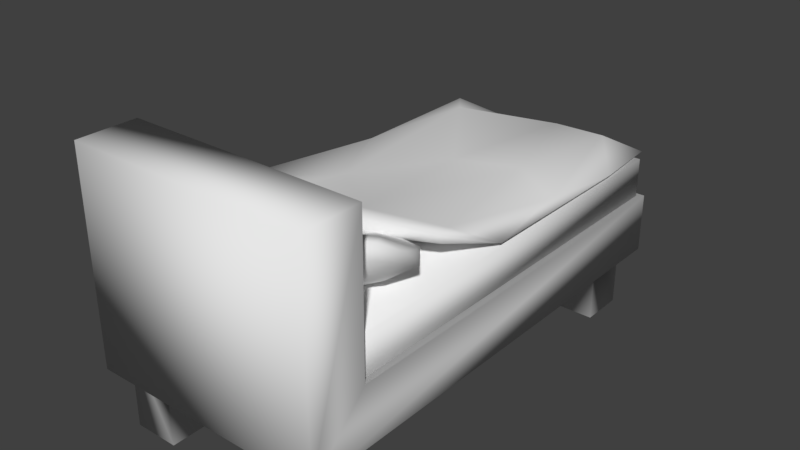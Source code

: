 # Source: Lit.blend  (saved by Blender 2.79.0; exported with 4.5.12 LTS)
import bpy
from mathutils import Matrix  # noqa: F401  (used for matrix-valued properties, if any)

bpy.ops.wm.read_factory_settings(use_empty=True)
scene = bpy.context.scene
scene.name = 'Scene'

# ---- collections
col_collection_1 = bpy.data.collections.new('Collection 1'); scene.collection.children.link(col_collection_1)

# ---- materials (node trees are filled in below, after node groups)
mat_material = bpy.data.materials.new('Material')
mat_material.alpha_threshold = 0.0
mat_material.use_transparent_shadow = False
mat_material.roughness = 0.5
mat_material.line_color = (0.0, 0.0, 0.0, 1.0)

# ---- material node trees

# ---- world
world_world = bpy.data.worlds.new('World'); scene.world = world_world
world_world.color = (0.05088, 0.05088, 0.05088)
world_world.use_sun_shadow = False
world_world.sun_shadow_jitter_overblur = 0.0
world_world.cycles.sampling_method = 'MANUAL'

# ---- meshes
me_icosphere_002 = bpy.data.meshes.new('Icosphere.002')
me_icosphere_002.from_pydata([(0.002781, 0.1608, -0.1277), (0.8281, -1.063, 0.1382), (-0.5153, -1.451, 0.1686), (-0.9107, 0.1608, -0.06267), (-0.3224, 1.648, -0.2789), (0.8261, 1.398, -0.1227), (0.328, -1.399, 0.316), (-1.015, -1.218, 0.1358), (-0.876, 1.398, 0.04257), (0.5274, 1.648, -0.1095), (0.903, 0.1608, 0.04257), (0.002781, 0.1608, 0.1076), (-0.3813, -1.242, 0.01064), (0.5032, -0.5664, -0.1101), (0.3121, -1.371, 0.1678), (0.8514, 0.1608, -0.0719), (0.5032, 0.8879, -0.1101), (-0.6158, 0.1608, -0.1101), (-0.8609, -1.223, 0.04925), (-0.1884, 1.337, -0.1101), (-0.8343, 1.337, -0.0719), (0.5115, 1.55, -0.2882), (0.9696, -0.5664, -0.01005), (0.9696, 0.8879, -0.01005), (0.002781, -1.581, 0.2425), (0.8457, -1.132, 0.2389), (-1.036, -0.5664, -0.1399), (-0.8817, -1.34, 0.1547), (-0.9721, 1.55, -0.0903), (-1.116, 0.8879, -0.1809), (0.8938, 1.55, -0.04309), (-0.1635, 1.671, -0.2677), (0.7864, -0.9534, 0.2071), (-0.4994, -1.309, 0.2188), (-0.8592, 0.1608, 0.05181), (-0.3065, 1.55, -0.1003), (0.635, 1.337, 0.09849), (0.1939, -1.142, 0.2402), (0.6213, 0.1608, 0.2096), (-0.4976, -0.5664, 0.09004), (-0.4976, 0.8879, 0.201), (0.1939, 1.337, 0.09004)], [], [(0, 13, 12), (1, 13, 15), (0, 12, 17), (0, 17, 19), (0, 19, 16), (1, 15, 22), (2, 14, 24), (3, 18, 26), (4, 20, 28), (5, 21, 30), (1, 22, 25), (2, 24, 27), (3, 26, 29), (4, 28, 31), (5, 30, 23), (6, 32, 37), (7, 33, 39), (8, 34, 40), (9, 35, 41), (10, 36, 38), (38, 41, 11), (38, 36, 41), (36, 9, 41), (41, 40, 11), (41, 35, 40), (35, 8, 40), (40, 39, 11), (40, 34, 39), (34, 7, 39), (39, 37, 11), (39, 33, 37), (33, 6, 37), (37, 38, 11), (37, 32, 38), (32, 10, 38), (23, 36, 10), (23, 30, 36), (30, 9, 36), (31, 35, 9), (31, 28, 35), (28, 8, 35), (29, 34, 8), (29, 26, 34), (26, 7, 34), (27, 33, 7), (27, 24, 33), (24, 6, 33), (25, 32, 6), (25, 22, 32), (22, 10, 32), (30, 31, 9), (30, 21, 31), (21, 4, 31), (28, 29, 8), (28, 20, 29), (20, 3, 29), (26, 27, 7), (26, 18, 27), (18, 2, 27), (24, 25, 6), (24, 14, 25), (14, 1, 25), (22, 23, 10), (22, 15, 23), (15, 5, 23), (16, 21, 5), (16, 19, 21), (19, 4, 21), (19, 20, 4), (19, 17, 20), (17, 3, 20), (17, 18, 3), (17, 12, 18), (12, 2, 18), (15, 16, 5), (15, 13, 16), (13, 0, 16), (12, 14, 2), (12, 13, 14), (13, 1, 14)])
me_icosphere_002.polygons.foreach_set('use_smooth', [True] * 80)
_uv = me_icosphere_002.uv_layers.new(name='UVMap')
_uv.uv.foreach_set('vector', [0.2294, 0.3113, 0.1241, 0.181, 0.3325, 0.06811, 0.05442, 0.08564, 0.1241, 0.181, 0.03599, 0.3028, 0.2294, 0.3113, 0.3325, 0.06811, 0.3699, 0.3159, 0.2294, 0.3113, 0.3699, 0.3159, 0.2586, 0.5158, 0.2294, 0.3113, 0.2586, 0.5158, 0.1068, 0.4324, 0.05442, 0.08564, 0.03599, 0.3028, 0.01737, 0.1744, 0.3643, 0.02877, 0.1752, 0.03586, 0.2475, 0.0, 0.4366, 0.317, 0.441, 0.07431, 0.4743, 0.1944, 0.2866, 0.5753, 0.4053, 0.5201, 0.4345, 0.5597, 0.02735, 0.5183, 0.09825, 0.5517, 0.009566, 0.5419, 0.9825, 0.6578, 0.9952, 0.7226, 0.9622, 0.6527, 0.5251, 0.6397, 0.5304, 0.5702, 0.5304, 0.6871, 0.4366, 0.317, 0.4743, 0.1944, 0.4754, 0.4477, 0.9247, 0.5991, 0.9622, 0.4868, 0.9261, 0.627, 0.02735, 0.5183, 0.009566, 0.5419, 0.0, 0.4259, 0.6175, 0.5395, 0.5149, 0.4582, 0.6491, 0.4935, 0.9247, 0.5074, 0.8066, 0.5238, 0.8091, 0.3918, 0.9016, 0.05147, 0.8939, 0.2659, 0.8131, 0.1429, 0.5834, 0.0, 0.773, 0.01963, 0.6575, 0.06012, 0.4926, 0.2605, 0.557, 0.05907, 0.556, 0.2658, 0.556, 0.2658, 0.6575, 0.06012, 0.6973, 0.2649, 0.556, 0.2658, 0.557, 0.05907, 0.6575, 0.06012, 0.557, 0.05907, 0.5834, 0.0, 0.6575, 0.06012, 0.6575, 0.06012, 0.8131, 0.1429, 0.6973, 0.2649, 0.6575, 0.06012, 0.773, 0.01963, 0.8131, 0.1429, 0.773, 0.01963, 0.9016, 0.05147, 0.8131, 0.1429, 0.8131, 0.1429, 0.8091, 0.3918, 0.6973, 0.2649, 0.8131, 0.1429, 0.8939, 0.2659, 0.8091, 0.3918, 0.8939, 0.2659, 0.9247, 0.5074, 0.8091, 0.3918, 0.8091, 0.3918, 0.6491, 0.4935, 0.6973, 0.2649, 0.8091, 0.3918, 0.8066, 0.5238, 0.6491, 0.4935, 0.8066, 0.5238, 0.6175, 0.5395, 0.6491, 0.4935, 0.6491, 0.4935, 0.556, 0.2658, 0.6973, 0.2649, 0.6491, 0.4935, 0.5149, 0.4582, 0.556, 0.2658, 0.5149, 0.4582, 0.4926, 0.2605, 0.556, 0.2658, 0.4799, 0.133, 0.557, 0.05907, 0.4926, 0.2605, 0.4799, 0.133, 0.4994, 0.01768, 0.557, 0.05907, 0.4994, 0.01768, 0.5834, 0.0, 0.557, 0.05907, 0.9261, 0.627, 0.9622, 0.6036, 0.9531, 0.7494, 0.9261, 0.627, 0.9622, 0.4868, 0.9622, 0.6036, 0.9247, 0.02064, 0.9016, 0.05147, 0.773, 0.01963, 0.9247, 0.3703, 1.0, 0.243, 1.0, 0.4593, 0.9247, 0.3703, 0.9385, 0.1162, 1.0, 0.243, 0.9385, 0.1162, 0.9891, 0.0, 1.0, 0.243, 0.8939, 0.5286, 0.8066, 0.5238, 0.9247, 0.5074, 0.8939, 0.5286, 0.6913, 0.5702, 0.8066, 0.5238, 0.6913, 0.5702, 0.6175, 0.5395, 0.8066, 0.5238, 0.5007, 0.4899, 0.5149, 0.4582, 0.6175, 0.5395, 0.5007, 0.4899, 0.4754, 0.3849, 0.5149, 0.4582, 0.4754, 0.3849, 0.4926, 0.2605, 0.5149, 0.4582, 0.5251, 0.5702, 0.5251, 0.7586, 0.513, 0.6367, 0.513, 0.7592, 0.4754, 0.6852, 0.513, 0.5702, 0.09825, 0.5517, 0.2866, 0.5753, 0.2501, 0.5777, 0.9552, 0.4868, 0.9247, 0.3703, 1.0, 0.4593, 0.4345, 0.5597, 0.4053, 0.5201, 0.4754, 0.4477, 0.4053, 0.5201, 0.4366, 0.317, 0.4754, 0.4477, 0.4743, 0.1944, 0.4464, 0.05138, 0.4754, 0.07405, 0.4743, 0.1944, 0.441, 0.07431, 0.4464, 0.05138, 0.441, 0.07431, 0.3643, 0.02877, 0.4464, 0.05138, 0.9911, 0.4868, 0.9622, 0.6527, 0.9628, 0.5497, 0.9911, 0.4868, 0.9952, 0.553, 0.9622, 0.6527, 0.9952, 0.553, 0.9825, 0.6578, 0.9622, 0.6527, 0.4754, 0.3849, 0.4799, 0.133, 0.4926, 0.2605, 0.01737, 0.1744, 0.03599, 0.3028, 0.0, 0.4259, 0.03599, 0.3028, 0.02735, 0.5183, 0.0, 0.4259, 0.1068, 0.4324, 0.09825, 0.5517, 0.02735, 0.5183, 0.1068, 0.4324, 0.2586, 0.5158, 0.09825, 0.5517, 0.2586, 0.5158, 0.2866, 0.5753, 0.09825, 0.5517, 0.2586, 0.5158, 0.4053, 0.5201, 0.2866, 0.5753, 0.2586, 0.5158, 0.3699, 0.3159, 0.4053, 0.5201, 0.3699, 0.3159, 0.4366, 0.317, 0.4053, 0.5201, 0.3699, 0.3159, 0.441, 0.07431, 0.4366, 0.317, 0.3699, 0.3159, 0.3325, 0.06811, 0.441, 0.07431, 0.3325, 0.06811, 0.3643, 0.02877, 0.441, 0.07431, 0.03599, 0.3028, 0.1068, 0.4324, 0.02735, 0.5183, 0.03599, 0.3028, 0.1241, 0.181, 0.1068, 0.4324, 0.1241, 0.181, 0.2294, 0.3113, 0.1068, 0.4324, 0.3325, 0.06811, 0.1752, 0.03586, 0.3643, 0.02877, 0.3325, 0.06811, 0.1241, 0.181, 0.1752, 0.03586, 0.1241, 0.181, 0.05442, 0.08564, 0.1752, 0.03586])
me_icosphere_002.use_remesh_preserve_volume = False
me_icosphere_002.use_remesh_preserve_attributes = False
me_icosphere_002.use_mirror_vertex_groups = False
me_icosphere_002.update()
me_icosphere = bpy.data.meshes.new('Icosphere')
me_icosphere.from_pydata([(-0.2225, 0.5007, -0.007823), (0.2196, 0.4768, -0.02964), (-0.2348, 0.2145, -0.176), (-0.4624, 0.08307, -0.08127), (-0.2766, 0.1903, 0.09768), (0.1937, 0.4619, 0.1395), (0.3301, -0.1586, 0.188), (-0.115, -0.3686, 0.1361), (-0.1974, -0.2642, 0.2449), (0.1967, 0.0103, 0.3639), (0.5128, 0.06987, 0.3267), (0.1621, -0.3225, 0.4376), (-0.2519, 0.371, -0.1067), (0.07097, 0.5574, -0.009275), (0.03911, 0.4319, -0.1082), (0.2518, 0.5546, 0.06936), (0.05579, 0.5486, 0.09016), (-0.4338, 0.266, -0.06079), (-0.3608, 0.201, -0.1383), (-0.2765, 0.3568, 0.05419), (-0.3854, 0.1868, 0.02258), (-0.0006401, 0.4089, 0.1522), (0.4838, 0.2635, 0.133), (0.4455, 0.2997, 0.2191), (0.09174, -0.02802, -0.05186), (0.3124, 0.1174, 0.0221), (-0.3435, -0.2141, -0.03546), (-0.11, -0.1265, -0.0639), (-0.2105, -0.03187, 0.1615), (-0.3819, -0.178, 0.05066), (0.2119, 0.212, 0.2476), (-0.03251, 0.0889, 0.2268), (0.4477, -0.0781, 0.2903), (0.03683, -0.3599, 0.1698), (-0.2164, -0.3892, 0.2148), (-0.08997, -0.1993, 0.3371), (0.3693, 0.02116, 0.3937), (0.2717, -0.259, 0.3307), (0.435, -0.0925, 0.4236), (-0.07085, -0.4292, 0.2837), (-0.1193, -0.3679, 0.3476), (0.1933, -0.1598, 0.4341)], [], [(0, 13, 12), (1, 13, 15), (0, 12, 17), (0, 17, 19), (0, 19, 16), (1, 15, 22), (2, 14, 24), (3, 18, 26), (4, 20, 28), (5, 21, 30), (1, 22, 25), (2, 24, 27), (3, 26, 29), (4, 28, 31), (5, 30, 23), (6, 32, 37), (7, 33, 39), (8, 34, 40), (9, 35, 41), (10, 36, 38), (38, 41, 11), (38, 36, 41), (36, 9, 41), (41, 40, 11), (41, 35, 40), (35, 8, 40), (40, 39, 11), (40, 34, 39), (34, 7, 39), (39, 37, 11), (39, 33, 37), (33, 6, 37), (37, 38, 11), (37, 32, 38), (32, 10, 38), (23, 36, 10), (23, 30, 36), (30, 9, 36), (31, 35, 9), (31, 28, 35), (28, 8, 35), (29, 34, 8), (29, 26, 34), (26, 7, 34), (27, 33, 7), (27, 24, 33), (24, 6, 33), (25, 32, 6), (25, 22, 32), (22, 10, 32), (30, 31, 9), (30, 21, 31), (21, 4, 31), (28, 29, 8), (28, 20, 29), (20, 3, 29), (26, 27, 7), (26, 18, 27), (18, 2, 27), (24, 25, 6), (24, 14, 25), (14, 1, 25), (22, 23, 10), (22, 15, 23), (15, 5, 23), (16, 21, 5), (16, 19, 21), (19, 4, 21), (19, 20, 4), (19, 17, 20), (17, 3, 20), (17, 18, 3), (17, 12, 18), (12, 2, 18), (15, 16, 5), (15, 13, 16), (13, 0, 16), (12, 14, 2), (12, 13, 14), (13, 1, 14)])
me_icosphere.polygons.foreach_set('use_smooth', [True] * 80)
_uv = me_icosphere.uv_layers.new(name='UVMap')
_uv.uv.foreach_set('vector', [0.7448, 0.5417, 0.8178, 0.4381, 0.8155, 0.585, 0.9006, 0.4132, 0.8178, 0.4381, 0.8493, 0.3819, 0.7448, 0.5417, 0.8155, 0.585, 0.7801, 0.6656, 0.2331, 0.0, 0.419, 0.008222, 0.3089, 0.03908, 0.2331, 0.0, 0.3089, 0.03908, 0.08731, 0.06531, 0.06745, 0.3932, 0.1259, 0.3899, 0.06303, 0.5308, 0.9829, 0.1159, 1.0, 0.2556, 0.7557, 0.1801, 0.9569, 0.02038, 1.0, 0.07443, 0.7751, 0.0, 0.3707, 0.0924, 0.4238, 0.05582, 0.4238, 0.1789, 0.05752, 0.1278, 0.1626, 0.1027, 0.14, 0.2198, 0.9569, 0.3293, 0.7505, 0.3819, 0.7509, 0.2877, 0.9829, 0.1159, 0.7557, 0.1801, 0.7635, 0.09276, 0.06303, 0.63, 0.0, 0.5115, 0.05918, 0.5121, 0.3707, 0.0924, 0.4238, 0.1789, 0.2958, 0.1967, 0.05752, 0.1278, 0.14, 0.2198, 0.005199, 0.241, 0.7062, 0.6045, 0.6448, 0.6598, 0.6219, 0.5606, 0.7448, 0.4178, 0.7206, 0.4652, 0.6555, 0.4148, 0.5031, 0.2604, 0.5611, 0.2846, 0.5033, 0.3247, 0.2182, 0.2932, 0.4261, 0.2833, 0.2814, 0.3518, 0.05838, 0.338, 0.1367, 0.333, 0.15, 0.3836, 0.15, 0.3836, 0.2814, 0.3518, 0.3576, 0.3899, 0.15, 0.3836, 0.1367, 0.333, 0.2814, 0.3518, 0.1367, 0.333, 0.2182, 0.2932, 0.2814, 0.3518, 0.2814, 0.3518, 0.5033, 0.3247, 0.3576, 0.3899, 0.2814, 0.3518, 0.4261, 0.2833, 0.5033, 0.3247, 0.4261, 0.2833, 0.5031, 0.2604, 0.5033, 0.3247, 0.6213, 0.4158, 0.6555, 0.4148, 0.5611, 0.5111, 0.1801, 0.3899, 0.1801, 0.4379, 0.1259, 0.4058, 0.7014, 0.3819, 0.7448, 0.4178, 0.6555, 0.4148, 0.6555, 0.4148, 0.6219, 0.5606, 0.5611, 0.5111, 0.6555, 0.4148, 0.7206, 0.4652, 0.6219, 0.5606, 0.7206, 0.4652, 0.7062, 0.6045, 0.6219, 0.5606, 0.6219, 0.5606, 0.5669, 0.6518, 0.5611, 0.5111, 0.6219, 0.5606, 0.6448, 0.6598, 0.5669, 0.6518, 0.6448, 0.6598, 0.6254, 0.7172, 0.5669, 0.6518, 0.005199, 0.241, 0.1367, 0.333, 0.05838, 0.338, 0.005199, 0.241, 0.14, 0.2198, 0.1367, 0.333, 0.14, 0.2198, 0.2182, 0.2932, 0.1367, 0.333, 0.2958, 0.1967, 0.4261, 0.2833, 0.2182, 0.2932, 0.2958, 0.1967, 0.4238, 0.1789, 0.4261, 0.2833, 0.4238, 0.1789, 0.5031, 0.2604, 0.4261, 0.2833, 0.5611, 0.1608, 0.5611, 0.2846, 0.5031, 0.2604, 0.05918, 0.5121, 0.0, 0.5115, 0.06303, 0.3899, 0.0, 0.5115, 0.005298, 0.3952, 0.06303, 0.3899, 0.7635, 0.09276, 0.5611, 0.1076, 0.6037, 0.05389, 0.7635, 0.09276, 0.7557, 0.1801, 0.5611, 0.1076, 0.7557, 0.1801, 0.5772, 0.2468, 0.5611, 0.1076, 0.7509, 0.2877, 0.5615, 0.3091, 0.5772, 0.2468, 0.7509, 0.2877, 0.7505, 0.3819, 0.5615, 0.3091, 0.7448, 0.7592, 0.6254, 0.7172, 0.6448, 0.6598, 0.14, 0.2198, 0.2958, 0.1967, 0.2182, 0.2932, 0.14, 0.2198, 0.1626, 0.1027, 0.2958, 0.1967, 0.1626, 0.1027, 0.3707, 0.0924, 0.2958, 0.1967, 0.4238, 0.1789, 0.5611, 0.1608, 0.5031, 0.2604, 0.4238, 0.1789, 0.4238, 0.05582, 0.5611, 0.1608, 0.4238, 0.05582, 0.5029, 0.04783, 0.5611, 0.1608, 0.7751, 0.0, 0.7635, 0.09276, 0.6037, 0.05389, 0.7751, 0.0, 1.0, 0.07443, 0.7635, 0.09276, 1.0, 0.07443, 0.9829, 0.1159, 0.7635, 0.09276, 0.7557, 0.1801, 0.7509, 0.2877, 0.5772, 0.2468, 0.7557, 0.1801, 1.0, 0.2556, 0.7509, 0.2877, 1.0, 0.2556, 0.9569, 0.3293, 0.7509, 0.2877, 0.06303, 0.5308, 0.122, 0.5273, 0.1259, 0.6293, 0.06303, 0.5308, 0.1259, 0.3899, 0.122, 0.5273, 0.0, 0.1019, 0.05752, 0.1278, 0.005199, 0.241, 0.08731, 0.06531, 0.1626, 0.1027, 0.05752, 0.1278, 0.08731, 0.06531, 0.3089, 0.03908, 0.1626, 0.1027, 0.3089, 0.03908, 0.3707, 0.0924, 0.1626, 0.1027, 0.3089, 0.03908, 0.4238, 0.05582, 0.3707, 0.0924, 0.3089, 0.03908, 0.419, 0.008222, 0.4238, 0.05582, 0.419, 0.008222, 0.5029, 0.04783, 0.4238, 0.05582, 0.7801, 0.6656, 0.8528, 0.6612, 0.8437, 0.7202, 0.7801, 0.6656, 0.8155, 0.585, 0.8528, 0.6612, 0.8155, 0.585, 0.9006, 0.6202, 0.8528, 0.6612, 0.0, 0.1019, 0.08731, 0.06531, 0.05752, 0.1278, 0.1801, 0.4105, 0.2364, 0.3899, 0.2364, 0.4297, 0.8178, 0.4381, 0.7448, 0.5417, 0.7824, 0.4427, 0.8155, 0.585, 0.8862, 0.4811, 0.9006, 0.6202, 0.8155, 0.585, 0.8178, 0.4381, 0.8862, 0.4811, 0.8178, 0.4381, 0.9006, 0.4132, 0.8862, 0.4811])
me_icosphere.use_remesh_preserve_volume = False
me_icosphere.use_remesh_preserve_attributes = False
me_icosphere.use_mirror_vertex_groups = False
me_icosphere.update()
me_cube = bpy.data.meshes.new('Cube')
me_cube.from_pydata([(1.0, 2.0, 0.0), (-1.0, 2.0, 0.0), (0.5, -1.5, -1.0), (0.5, 1.5, -1.0), (-0.5, 1.5, -1.0), (-0.5, -1.5, -1.0), (0.5, -1.5, -0.25), (0.5, 1.5, -0.25), (-0.5, 1.5, -0.25), (-0.5, -1.5, -0.25), (-1.0, -1.5, 0.0), (1.0, -1.5, 0.0), (1.0, -2.0, 1.25), (-1.0, -2.0, 1.25), (-1.0, -1.5, 1.25), (1.0, -1.5, 1.25), (0.875, -1.5, -1.0), (0.875, 1.5, -1.0), (0.875, -1.5, -0.25), (0.875, 1.5, -0.25), (-0.875, 1.5, -1.0), (-0.875, -1.5, -1.0), (-0.875, 1.5, -0.25), (-0.875, -1.5, -0.25), (-0.5, 1.875, -1.0), (0.5, 1.875, -1.0), (-0.5, 1.875, -0.25), (0.5, 1.875, -0.25), (0.875, 1.875, -1.0), (0.875, 1.875, -0.25), (-0.875, 1.875, -1.0), (-0.875, 1.875, -0.25), (-0.5, -1.875, -1.0), (0.5, -1.875, -1.0), (-0.5, -1.875, -0.25), (0.5, -1.875, -0.25), (0.875, -1.875, -1.0), (0.875, -1.875, -0.25), (-0.875, -1.875, -1.0), (-0.875, -1.875, -0.25), (-0.5, 1.5, -0.5), (-1.0, -2.0, -0.5), (1.0, -2.0, -0.5), (1.0, 2.0, -0.5), (-1.0, 2.0, -0.5), (0.875, -1.5, -0.5), (0.875, 1.5, -0.5), (-0.875, 1.5, -0.5), (-0.875, -1.5, -0.5), (-0.5, 1.875, -0.5), (0.5, 1.875, -0.5), (0.875, 1.875, -0.5), (-0.875, 1.875, -0.5), (-0.5, -1.875, -0.5), (0.5, -1.875, -0.5), (0.875, -1.875, -0.5), (-0.875, -1.875, -0.5)], [], [(0, 1, 10, 11), (12, 42, 43, 0, 11, 15), (0, 43, 44, 1), (15, 14, 13, 12), (11, 10, 14, 15), (8, 4, 24, 26), (17, 3, 25, 28), (21, 5, 32, 38), (21, 38, 39, 23), (30, 20, 22, 31), (21, 23, 9, 5), (2, 6, 18, 16), (30, 24, 4, 20), (4, 8, 22, 20), (3, 17, 19, 7), (27, 29, 28, 25), (26, 24, 30, 31), (32, 34, 39, 38), (36, 37, 35, 33), (5, 9, 34, 32), (18, 37, 36, 16), (16, 36, 33, 2), (6, 2, 33, 35), (19, 17, 28, 29), (7, 27, 25, 3), (8, 22, 47, 40), (37, 18, 45, 55), (19, 29, 51, 46), (8, 26, 27, 7, 19, 18, 6, 35, 34, 9, 23, 22), (43, 51, 50, 49, 52, 44), (44, 52, 47, 48, 56, 41), (42, 41, 56, 53, 54, 55), (43, 42, 55, 45, 46, 51), (26, 8, 40, 49), (29, 27, 50, 51), (31, 22, 47, 52), (26, 31, 52, 49), (23, 39, 56, 48), (39, 34, 53, 56), (27, 26, 49, 50), (35, 37, 55, 54), (18, 19, 46, 45), (34, 35, 54, 53), (22, 23, 48, 47), (1, 44, 41, 13, 14, 10), (13, 41, 42, 12)])
me_cube.polygons.foreach_set('use_smooth', [True] * 46)
_uv = me_cube.uv_layers.new(name='UVMap')
_uv.uv.foreach_set('vector', [0.1662, 1.0, 0.0, 1.0, 4.953e-08, 0.5333, 0.1662, 0.5333, 0.1662, 0.0, 0.3116, 3.179e-08, 0.3116, 0.5333, 0.2701, 0.5333, 0.2701, 0.06667, 0.1662, 0.06667, 0.1662, 0.5333, 0.2077, 0.5333, 0.2077, 0.8, 0.1662, 0.8, 0.457, 0.8, 0.457, 0.5333, 0.4986, 0.5333, 0.4986, 0.8, 0.3116, 0.5333, 0.3116, 0.8, 0.2077, 0.8, 0.2077, 0.5333, 0.2493, 0.9, 0.2493, 0.8, 0.2805, 0.8, 0.2805, 0.9, 0.3116, 0.95, 0.2805, 0.95, 0.2805, 0.9, 0.3116, 0.9, 0.5713, 0.7833, 0.5401, 0.7833, 0.5401, 0.7333, 0.5713, 0.7333, 0.2181, 0.9, 0.2493, 0.9, 0.2493, 1.0, 0.2181, 1.0, 0.1974, 0.9, 0.1662, 0.9, 0.1662, 0.8, 0.1974, 0.8, 0.3428, 0.9, 0.3428, 0.8, 0.3739, 0.8, 0.3739, 0.9, 0.1662, 1.0, 0.1662, 0.9, 0.1974, 0.9, 0.1974, 1.0, 0.2493, 0.9, 0.2805, 0.9, 0.2805, 0.95, 0.2493, 0.95, 0.5609, 0.8, 0.5609, 0.9, 0.5298, 0.9, 0.5298, 0.8, 0.4674, 0.9, 0.4363, 0.9, 0.4363, 0.8, 0.4674, 0.8, 0.4674, 0.8, 0.4986, 0.8, 0.4986, 0.9, 0.4674, 0.9, 0.5713, 0.6333, 0.5713, 0.7333, 0.5401, 0.7333, 0.5401, 0.6333, 0.3116, 0.9, 0.3116, 0.8, 0.3428, 0.8, 0.3428, 0.9, 0.4986, 0.9, 0.4986, 0.8, 0.5298, 0.8, 0.5298, 0.9, 0.4051, 0.8, 0.4051, 0.9, 0.3739, 0.9, 0.3739, 0.8, 0.2805, 0.8, 0.3116, 0.8, 0.3116, 0.9, 0.2805, 0.9, 0.3428, 0.9, 0.3428, 0.95, 0.3116, 0.95, 0.3116, 0.9, 0.4051, 0.9, 0.4051, 0.8, 0.4363, 0.8, 0.4363, 0.9, 0.5713, 0.5333, 0.5713, 0.6333, 0.5401, 0.6333, 0.5401, 0.5333, 0.2493, 0.9, 0.2181, 0.9, 0.2181, 0.8, 0.2493, 0.8, 0.5609, 0.9, 0.5298, 0.9, 0.5298, 0.8667, 0.5609, 0.8667, 0.6025, 0.5, 0.6025, 0.45, 0.6232, 0.45, 0.6232, 0.5, 0.6025, 0.05, 0.6025, 1.589e-08, 0.6232, 0.0, 0.6232, 0.05, 0.5713, 0.45, 0.5713, 0.5, 0.4882, 0.5, 0.4882, 0.45, 0.457, 0.45, 0.457, 0.05, 0.4882, 0.05, 0.4882, 0.0, 0.5713, 1.589e-08, 0.5713, 0.05, 0.6025, 0.05, 0.6025, 0.45, 0.1662, 0.0, 0.1558, 0.01667, 0.1246, 0.01667, 0.04155, 0.01667, 0.01039, 0.01667, 0.0, 4.768e-08, 0.0, 4.768e-08, 0.01039, 0.01667, 0.01039, 0.06667, 0.01039, 0.4667, 0.01039, 0.5167, 1.238e-07, 0.5333, 0.1662, 0.5333, 1.238e-07, 0.5333, 0.01039, 0.5167, 0.04155, 0.5167, 0.1246, 0.5167, 0.1558, 0.5167, 0.1662, 0.0, 0.1662, 0.5333, 0.1558, 0.5167, 0.1558, 0.4667, 0.1558, 0.06667, 0.1558, 0.01667, 0.2805, 0.9, 0.2493, 0.9, 0.2493, 0.8667, 0.2805, 0.8667, 0.5194, 0.7667, 0.5194, 0.7167, 0.5401, 0.7167, 0.5401, 0.7667, 0.6025, 0.5, 0.6025, 0.55, 0.5817, 0.55, 0.5817, 0.5, 0.5194, 0.5833, 0.5194, 0.5333, 0.5401, 0.5333, 0.5401, 0.5833, 0.6025, 0.95, 0.6025, 1.0, 0.5817, 1.0, 0.5817, 0.95, 0.4986, 0.7667, 0.4986, 0.7167, 0.5194, 0.7167, 0.5194, 0.7667, 0.5194, 0.7167, 0.5194, 0.5833, 0.5401, 0.5833, 0.5401, 0.7167, 0.4986, 0.5833, 0.4986, 0.5333, 0.5194, 0.5333, 0.5194, 0.5833, 0.6025, 0.45, 0.6025, 0.05, 0.6232, 0.05, 0.6232, 0.45, 0.4986, 0.7167, 0.4986, 0.5833, 0.5194, 0.5833, 0.5194, 0.7167, 0.6025, 0.55, 0.6025, 0.95, 0.5817, 0.95, 0.5817, 0.55, 0.4155, 3.179e-08, 0.457, 0.0, 0.457, 0.5333, 0.3116, 0.5333, 0.3116, 0.4667, 0.4155, 0.4667, 0.457, 0.8, 0.3116, 0.8, 0.3116, 0.5333, 0.457, 0.5333])
me_cube.materials.append(mat_material)
me_cube.use_remesh_preserve_volume = False
me_cube.use_remesh_preserve_attributes = False
me_cube.use_mirror_vertex_groups = False
me_cube.update()
me_cube_001 = bpy.data.meshes.new('Cube.001')
me_cube_001.from_pydata([(-0.95, -1.498, 0.3316), (-0.95, 1.954, 0.3316), (0.95, -1.498, 0.3316), (0.95, 1.954, 0.3316), (0.95, -1.498, 7.451e-09), (-0.95, -1.498, 7.451e-09), (-0.95, 1.954, 0.0), (0.95, 1.954, 0.0)], [], [(3, 1, 0, 2), (4, 7, 3, 2), (7, 6, 1, 3), (7, 4, 5, 6), (5, 4, 2, 0), (6, 5, 0, 1)])
me_cube_001.polygons.foreach_set('use_smooth', [True] * 6)
_uv = me_cube_001.uv_layers.new(name='UVMap')
_uv.uv.foreach_set('vector', [0.0, 0.0, 1.0, 0.0, 1.0, 1.0, 0.0, 1.0, 0.0, 0.0, 1.0, 0.0, 1.0, 1.0, 0.0, 1.0, 0.0, 0.0, 1.0, 0.0, 1.0, 1.0, 0.0, 1.0, 0.0, 0.0, 1.0, 0.0, 1.0, 1.0, 0.0, 1.0, 0.0, 0.0, 1.0, 0.0, 1.0, 1.0, 0.0, 1.0, 0.0, 0.0, 1.0, 0.0, 1.0, 1.0, 0.0, 1.0])
me_cube_001.use_remesh_preserve_volume = False
me_cube_001.use_remesh_preserve_attributes = False
me_cube_001.use_mirror_vertex_groups = False
me_cube_001.update()
me_icosphere_001 = bpy.data.meshes.new('Icosphere.001')
me_icosphere_001.from_pydata([(0.002264, 0.4736, 0.01767), (0.3, 0.2745, -0.05308), (-0.1465, 0.2745, -0.0968), (-0.3462, 0.2745, 0.01767), (-0.1465, 0.2745, 0.1322), (0.3, 0.2745, 0.08843), (0.151, -0.2242, 0.1552), (-0.2542, -0.1907, 0.1833), (-0.2542, -0.08233, 0.2743), (0.151, -0.04884, 0.3024), (0.392, -0.1365, 0.2288), (0.002264, -0.272, 0.3902), (-0.08519, 0.3932, -0.04961), (0.2312, 0.3932, -0.02391), (0.1438, 0.3168, -0.0912), (0.3684, 0.3168, 0.01767), (0.2312, 0.3932, 0.05926), (-0.249, 0.3932, 0.01767), (-0.2351, 0.3168, -0.04961), (-0.08519, 0.3932, 0.08496), (-0.2351, 0.3168, 0.08496), (0.1438, 0.3168, 0.1265), (0.4224, 0.01357, 0.06137), (0.4224, 0.05516, 0.1334), (0.002264, -0.03292, -0.01916), (0.2269, -0.02007, 0.003099), (-0.3766, 0.01357, 0.06137), (-0.1811, -0.02007, 0.003099), (-0.1811, 0.08881, 0.1917), (-0.3766, 0.05516, 0.1334), (0.2269, 0.08881, 0.1917), (0.002264, 0.1017, 0.2139), (0.2809, -0.2152, 0.2179), (-0.1392, -0.2471, 0.1912), (-0.3226, -0.1637, 0.2612), (-0.1392, -0.0803, 0.3312), (0.2809, -0.1122, 0.3044), (0.08972, -0.2719, 0.2854), (0.2853, -0.2203, 0.3286), (-0.2267, -0.2522, 0.3019), (-0.2267, -0.1884, 0.3554), (0.08972, -0.1688, 0.3719)], [], [(0, 13, 12), (1, 13, 15), (0, 12, 17), (0, 17, 19), (0, 19, 16), (1, 15, 22), (2, 14, 24), (3, 18, 26), (4, 20, 28), (5, 21, 30), (1, 22, 25), (2, 24, 27), (3, 26, 29), (4, 28, 31), (5, 30, 23), (6, 32, 37), (7, 33, 39), (8, 34, 40), (9, 35, 41), (10, 36, 38), (38, 41, 11), (38, 36, 41), (36, 9, 41), (41, 40, 11), (41, 35, 40), (35, 8, 40), (40, 39, 11), (40, 34, 39), (34, 7, 39), (39, 37, 11), (39, 33, 37), (33, 6, 37), (37, 38, 11), (37, 32, 38), (32, 10, 38), (23, 36, 10), (23, 30, 36), (30, 9, 36), (31, 35, 9), (31, 28, 35), (28, 8, 35), (29, 34, 8), (29, 26, 34), (26, 7, 34), (27, 33, 7), (27, 24, 33), (24, 6, 33), (25, 32, 6), (25, 22, 32), (22, 10, 32), (30, 31, 9), (30, 21, 31), (21, 4, 31), (28, 29, 8), (28, 20, 29), (20, 3, 29), (26, 27, 7), (26, 18, 27), (18, 2, 27), (24, 25, 6), (24, 14, 25), (14, 1, 25), (22, 23, 10), (22, 15, 23), (15, 5, 23), (16, 21, 5), (16, 19, 21), (19, 4, 21), (19, 20, 4), (19, 17, 20), (17, 3, 20), (17, 18, 3), (17, 12, 18), (12, 2, 18), (15, 16, 5), (15, 13, 16), (13, 0, 16), (12, 14, 2), (12, 13, 14), (13, 1, 14)])
me_icosphere_001.polygons.foreach_set('use_smooth', [True] * 80)
_uv = me_icosphere_001.uv_layers.new(name='UVMap')
_uv.uv.foreach_set('vector', [0.7448, 0.5417, 0.8178, 0.4381, 0.8155, 0.585, 0.9006, 0.4132, 0.8178, 0.4381, 0.8493, 0.3819, 0.7448, 0.5417, 0.8155, 0.585, 0.7801, 0.6656, 0.2331, 0.0, 0.419, 0.008222, 0.3089, 0.03908, 0.2331, 0.0, 0.3089, 0.03908, 0.08731, 0.06531, 0.06745, 0.3932, 0.1259, 0.3899, 0.06303, 0.5308, 0.9829, 0.1159, 1.0, 0.2556, 0.7557, 0.1801, 0.9569, 0.02038, 1.0, 0.07443, 0.7751, 0.0, 0.3707, 0.0924, 0.4238, 0.05582, 0.4238, 0.1789, 0.05752, 0.1278, 0.1626, 0.1027, 0.14, 0.2198, 0.9569, 0.3293, 0.7505, 0.3819, 0.7509, 0.2877, 0.9829, 0.1159, 0.7557, 0.1801, 0.7635, 0.09276, 0.06303, 0.63, 0.0, 0.5115, 0.05918, 0.5121, 0.3707, 0.0924, 0.4238, 0.1789, 0.2958, 0.1967, 0.05752, 0.1278, 0.14, 0.2198, 0.005199, 0.241, 0.7062, 0.6045, 0.6448, 0.6598, 0.6219, 0.5606, 0.7448, 0.4178, 0.7206, 0.4652, 0.6555, 0.4148, 0.5031, 0.2604, 0.5611, 0.2846, 0.5033, 0.3247, 0.2182, 0.2932, 0.4261, 0.2833, 0.2814, 0.3518, 0.05838, 0.338, 0.1367, 0.333, 0.15, 0.3836, 0.15, 0.3836, 0.2814, 0.3518, 0.3576, 0.3899, 0.15, 0.3836, 0.1367, 0.333, 0.2814, 0.3518, 0.1367, 0.333, 0.2182, 0.2932, 0.2814, 0.3518, 0.2814, 0.3518, 0.5033, 0.3247, 0.3576, 0.3899, 0.2814, 0.3518, 0.4261, 0.2833, 0.5033, 0.3247, 0.4261, 0.2833, 0.5031, 0.2604, 0.5033, 0.3247, 0.6213, 0.4158, 0.6555, 0.4148, 0.5611, 0.5111, 0.1259, 0.4216, 0.1795, 0.3899, 0.1795, 0.4384, 0.7014, 0.3819, 0.7448, 0.4178, 0.6555, 0.4148, 0.6555, 0.4148, 0.6219, 0.5606, 0.5611, 0.5111, 0.6555, 0.4148, 0.7206, 0.4652, 0.6219, 0.5606, 0.7206, 0.4652, 0.7062, 0.6045, 0.6219, 0.5606, 0.6219, 0.5606, 0.5669, 0.6518, 0.5611, 0.5111, 0.6219, 0.5606, 0.6448, 0.6598, 0.5669, 0.6518, 0.6448, 0.6598, 0.6254, 0.7172, 0.5669, 0.6518, 0.005199, 0.241, 0.1367, 0.333, 0.05838, 0.338, 0.005199, 0.241, 0.14, 0.2198, 0.1367, 0.333, 0.14, 0.2198, 0.2182, 0.2932, 0.1367, 0.333, 0.2958, 0.1967, 0.4261, 0.2833, 0.2182, 0.2932, 0.2958, 0.1967, 0.4238, 0.1789, 0.4261, 0.2833, 0.4238, 0.1789, 0.5031, 0.2604, 0.4261, 0.2833, 0.5611, 0.1608, 0.5611, 0.2846, 0.5031, 0.2604, 0.05918, 0.5121, 0.0, 0.5115, 0.06303, 0.3899, 0.0, 0.5115, 0.005298, 0.3952, 0.06303, 0.3899, 0.7635, 0.09276, 0.5611, 0.1076, 0.6037, 0.05389, 0.7635, 0.09276, 0.7557, 0.1801, 0.5611, 0.1076, 0.7557, 0.1801, 0.5772, 0.2468, 0.5611, 0.1076, 0.7509, 0.2877, 0.5615, 0.3091, 0.5772, 0.2468, 0.7509, 0.2877, 0.7505, 0.3819, 0.5615, 0.3091, 0.7448, 0.7592, 0.6254, 0.7172, 0.6448, 0.6598, 0.14, 0.2198, 0.2958, 0.1967, 0.2182, 0.2932, 0.14, 0.2198, 0.1626, 0.1027, 0.2958, 0.1967, 0.1626, 0.1027, 0.3707, 0.0924, 0.2958, 0.1967, 0.4238, 0.1789, 0.5611, 0.1608, 0.5031, 0.2604, 0.4238, 0.1789, 0.4238, 0.05582, 0.5611, 0.1608, 0.4238, 0.05582, 0.5029, 0.04783, 0.5611, 0.1608, 0.7751, 0.0, 0.7635, 0.09276, 0.6037, 0.05389, 0.7751, 0.0, 1.0, 0.07443, 0.7635, 0.09276, 1.0, 0.07443, 0.9829, 0.1159, 0.7635, 0.09276, 0.7557, 0.1801, 0.7509, 0.2877, 0.5772, 0.2468, 0.7557, 0.1801, 1.0, 0.2556, 0.7509, 0.2877, 1.0, 0.2556, 0.9569, 0.3293, 0.7509, 0.2877, 0.06303, 0.5308, 0.122, 0.5273, 0.1259, 0.6293, 0.06303, 0.5308, 0.1259, 0.3899, 0.122, 0.5273, 0.0, 0.1019, 0.05752, 0.1278, 0.005199, 0.241, 0.08731, 0.06531, 0.1626, 0.1027, 0.05752, 0.1278, 0.08731, 0.06531, 0.3089, 0.03908, 0.1626, 0.1027, 0.3089, 0.03908, 0.3707, 0.0924, 0.1626, 0.1027, 0.3089, 0.03908, 0.4238, 0.05582, 0.3707, 0.0924, 0.3089, 0.03908, 0.419, 0.008222, 0.4238, 0.05582, 0.419, 0.008222, 0.5029, 0.04783, 0.4238, 0.05582, 0.7801, 0.6656, 0.8528, 0.6612, 0.8437, 0.7202, 0.7801, 0.6656, 0.8155, 0.585, 0.8528, 0.6612, 0.8155, 0.585, 0.9006, 0.6202, 0.8528, 0.6612, 0.0, 0.1019, 0.08731, 0.06531, 0.05752, 0.1278, 0.2323, 0.4323, 0.1795, 0.4078, 0.2323, 0.3899, 0.8178, 0.4381, 0.7448, 0.5417, 0.7824, 0.4427, 0.8155, 0.585, 0.8862, 0.4811, 0.9006, 0.6202, 0.8155, 0.585, 0.8178, 0.4381, 0.8862, 0.4811, 0.8178, 0.4381, 0.9006, 0.4132, 0.8862, 0.4811])
me_icosphere_001.use_remesh_preserve_volume = False
me_icosphere_001.use_remesh_preserve_attributes = False
me_icosphere_001.use_mirror_vertex_groups = False
me_icosphere_001.update()

# ---- objects
ob_icosphere_002 = bpy.data.objects.new('Icosphere.002', me_icosphere_002)
ob_icosphere = bpy.data.objects.new('Icosphere', me_icosphere)
ob_cube = bpy.data.objects.new('Cube', me_cube)
ob_cube_001 = bpy.data.objects.new('Cube.001', me_cube_001)
ob_icosphere_001 = bpy.data.objects.new('Icosphere.001', me_icosphere_001)

# ---- transforms, parenting, visibility, modifiers, constraints
ob_icosphere_002.location = (0.0, 0.5361, 1.384)
ob_icosphere_002.lineart.crease_threshold = 0.0
ob_icosphere.location = (0.4605, -1.168, 1.43)
ob_icosphere.lineart.crease_threshold = 0.0
ob_cube.location = (0.0, 0.0, 1.0)
ob_cube.lock_rotations_4d = False
ob_cube.empty_display_type = 'ARROWS'
ob_cube.lineart.crease_threshold = 0.0
ob_cube_001.location = (0.0, 0.0, 1.0)
ob_cube_001.lineart.crease_threshold = 0.0
ob_icosphere_001.location = (-0.4195, -1.168, 1.43)
ob_icosphere_001.lineart.crease_threshold = 0.0

# ---- collection membership
col_collection_1.objects.link(ob_icosphere_002)
col_collection_1.objects.link(ob_icosphere)
col_collection_1.objects.link(ob_cube)
col_collection_1.objects.link(ob_cube_001)
col_collection_1.objects.link(ob_icosphere_001)

# ---- scene / render settings (as saved in the file)
scene.frame_start = 1; scene.frame_end = 250; scene.frame_set(1)
scene.render.engine = 'BLENDER_EEVEE_NEXT'
scene.render.resolution_percentage = 50
scene.render.dither_intensity = 0.0
scene.cycles.use_denoising = False
scene.cycles.samples = 128
scene.cycles.sampling_pattern = 'TABULATED_SOBOL'
scene.cycles.use_adaptive_sampling = False
scene.cycles.use_light_tree = False
scene.cycles.blur_glossy = 0.0
scene.cycles.sample_clamp_indirect = 0.0
scene.view_settings.view_transform = 'Standard'
bpy.context.view_layer.update()

# ---- added for rendering (the .blend has no active camera and no usable light): camera, sun
cam_auto = bpy.data.cameras.new('AutoCamera')
cam_auto.lens = 50.0
cam_auto.sensor_width = 36.0
cam_auto.clip_end = 1000.0
ob_auto_camera = bpy.data.objects.new('AutoCamera', cam_auto)
scene.collection.objects.link(ob_auto_camera)
ob_auto_camera.location = (4.77118, -5.6912, 4.98828)
ob_auto_camera.rotation_euler = (1.09748, -7.21219e-08, 0.694738)
scene.camera = ob_auto_camera
light_auto_sun = bpy.data.lights.new('AutoSun', 'SUN')
light_auto_sun.energy = 3.0
light_auto_sun.angle = 0.0523599
ob_auto_sun = bpy.data.objects.new('AutoSun', light_auto_sun)
scene.collection.objects.link(ob_auto_sun)
ob_auto_sun.rotation_euler = (0.872665, 0.174533, 0.523599)
bpy.context.view_layer.update()

